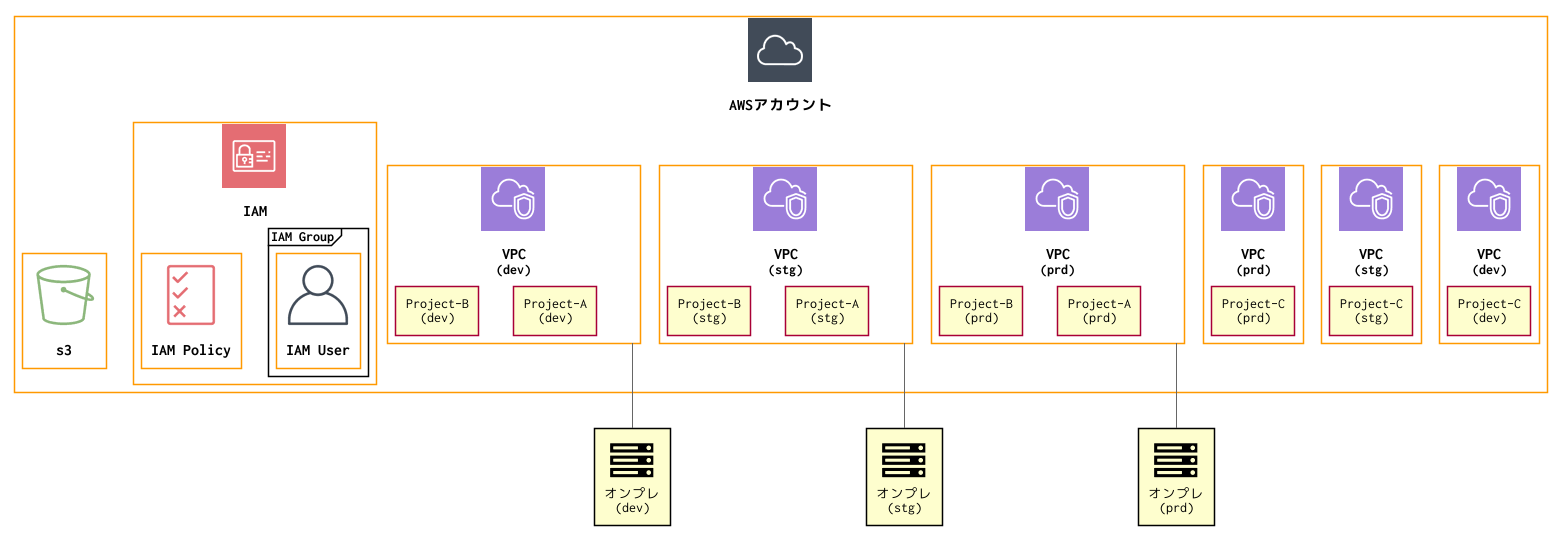

The diagram above was rendered by PlantUML. Its source (embedded in the PNG):
@startuml
skinparam defaultFontName Ricty Diminished

skinparam shadowing false





skinparam defaultTextAlignment center

skinparam wrapWidth 200
skinparam maxMessageSize 150

skinparam rectangle {
    StereotypeFontSize 12
}

skinparam Arrow {
    Color #666666
    FontColor #666666
    FontSize 12
}









sprite $User [64x64/16z] {
jPO7elGW28GH4vKozp_kNxRmMehXxNvRKqR6g0YzbVAFj7OTQkwcOqsqmSCH-E2BiRi3S1rZYDx-zal15O0-RVDwEoppSWDieK-i1XXVaCktQ4K0ctIWmA0V
220qGzk-iIYmqZd5uPj6sM5puHjjqgSC6ApiEbCwWu5EEupesJuhi2Ik1HtE1zuQdJ1WvM1eEfqWC3hGZpV4J_K___ppuoyJuq-Qc7-9-PzRV-MDwp-GNFu9
oaR-OuqCdCo_ytAgWbl-Pxh1pG10wkIsftZW9cE8EMx4Zh97E8LhUxGIodOxjfKEOG7W_MQyDZ7_Xqcx7NDt0C97mHtmNYWepENRhkhx5dgqV-YlqoP5el4J
Yr9sv5Rfb6hR3GYWF5iSo5RVhSpFx_upDHbVgI_MxslRAqrJ_LkMbQsaCvyZbZYSHO250Wqxix13FuVlT94U1Y9yra051brc03MiLBfCZKuRZAuHijZn4dI0
OrTDi03hN5LrN8qeZ58OzFuZb49WOIF1hUDH52Nehz8tIj5UfTUUGkzw84yX8l4qGlyfQUZt_0K
}

skinparam rectangle<<User>> {
    BackgroundColor #FFFFFF
    BorderColor #FF9900
}
skinparam participant<<User>> {
    BackgroundColor #FFFFFF
    BorderColor #FF9900
}
sprite $IAMResource [64x64/16z] {
xTK5ejim54JH4JmQxt-_jS8SMMq_weHZNpEGdAPfijp9-8W3gGlWV40XZ0uKwEDUsKNVzIPLB4PxosYIZlK653MhW8pqaOwB0VX0RoZS4zI1_ZpGlqXlvI18
BRwbNxWI77Zx_heF5uZl6Ke4oTWxVEVBFkE6Rrl_X7efjTwbSJ9q_OpNVUPgON1fdtM_paqb0olhw3qZ6LUjPrZZ9DjdTFGPcbF4uoj5Hv_Ael1Z7tuIVNr1
JIdEwtzI-leeICuGoQstUg9zFHsoq871zQT1o30hWpqZoBR-c_labyhc_Y-FVvLwHM9R_q97Fth_6hz_Zj-_fscQ_W
}

skinparam rectangle<<IAMResource>> {
    BackgroundColor #FFFFFF
    BorderColor #FF9900
}
skinparam participant<<IAMResource>> {
    BackgroundColor #FFFFFF
    BorderColor #FF9900
}
sprite $IAMPermissions [64x64/16z] {
xTS7TWCn20HGeu0GS_y3vw7qDcj3Ui8hBhjVlPxUB-JiU4rRN13sakEYU95084pF30l4Coxn8aaIXf0NNi_tkdq_V-wrvpsyunrOKlMSSyyvzwQ47ti3b7Fk
5O0oplrj0fHplnFWdFkJSivzXiQIrlYNxlpv9NwiqV4Z45BsoM6b_3ddNXW_zhASy6C_0yxuSVw0KyxzJc1HplrEW7FkTmBM6RyozSVEltzlTsU6wSNzo-_U
cCNnx_i5n5Lr_Bia7_Nn7vHpdmampdt61B3g_M_8yA9F7fgDMFF9nsw3wlY9STk8jV6J_EvBPVpSAHcVD_z-_lsbVd-htn_xzzV-_RaVrm
}

skinparam rectangle<<IAMPermissions>> {
    BackgroundColor #FFFFFF
    BorderColor #FF9900
}
skinparam participant<<IAMPermissions>> {
    BackgroundColor #FFFFFF
    BorderColor #FF9900
}
sprite $Cloud [64x64/16z] {
xPG7SiKW30KN93uo8hd_RTCxnVXFfhDJ_JmhkXx-iDbiDjLByNglVAG84DJkAN4844LYW7XSrZF4_3PtDu5qSGetoD-A1VHI0GFx-LqYUa7tW3L9NlSJgTbE
WdjEQUKi7Bm95GcmT1QPr8O5K3E5SkOhHoyDzduoyMG9DUAzs3__dgqWX3fVtUDKBtE_46U7u8dv2Zr0kDNXu8Jay-CrXUWZlRLRYlGBL26jDGVjFeYZMVg8
6dh7cB2Hi7H98sNLByGs3DHLlnB-tu_ugk-z-Ulw_Xsz0pHarLToz-dcrU63TsFoaXu6ApMGuwp158NRg7A485CY11jNDmdCaLpd4_IMyitNncqscyqp
}

skinparam rectangle<<Cloud>> {
    BackgroundColor #FFFFFF
    BorderColor #FF9900
}
skinparam participant<<Cloud>> {
    BackgroundColor #FFFFFF
    BorderColor #FF9900
}
sprite $S3Bucket [64x64/16z] {
lLS7akCm33iMaS3_7toDayXAp5Y-ifYsHUm0BNtxZv32RJCrZqo01I0pt5HsR6qas233zPEnZkIC6J4A4JCNOcWJsVCPnTwB5lMe0uIVLE8exoONrV4Nniif
pPFKkY914hRy3PNL7YhNWmC16RV6F4Zgz4UEcnoneyaWRvCCpADzt3JteucHJBt3yE0nVotUs6xjGIu341OG9fVw2B2WnsQ4vSF7Q9IcvW_RjBNboInYFO2C
YE7s2ruAugAW89xMypUf23qGhZFYAG54VKp17kGyNELOyJfDFTbTQh-W9pjCLiPgJMCVIdhZRWks1XHq15uoxmi6ypGC23_xHxmeBecpu23dmPFpZRzL5wDL
RrzFGRfzAs3q_PmOJyhAgsDlvhb2NQLa4Rg4g-Dx193wDkGimzy-0LLG2yk7ycPTq6KWUS7Ou4mYI93qLS4Ng4OGOR-Z3PAsA7Xxyu7C8kS70bn_fL4nxofO
VTuI_ap1HaO02BqSOATUQHInXI0QHVRep-uFiCzrVu3Lw-WtulxoxV-ultpl4g0ljHzWt-f-AFlZtrTmlols2T1JtHe2j9s-Fy1UwhtR_KJ1s1xVVblt1vN4
pW04H4TB-7NrQFiKbs-GkYBcntS5aIStK97dxNDiR7UoURzXo0Kx-YieqZSPQZxY_Vtw1U_d-_W1
}

skinparam rectangle<<S3Bucket>> {
    BackgroundColor #FFFFFF
    BorderColor #FF9900
}
skinparam participant<<S3Bucket>> {
    BackgroundColor #FFFFFF
    BorderColor #FF9900
}
sprite $VPC [64x64/16z] {
xTPLWYCW48JXQeFkulxdNI7Z0qbOb_bUeZyMvR_emuVAthE-DMwAIQDuhWcW7k4AIECf1pmvLG1sd4loIUhX00rIVCdW1ta1-UOUHH-ih3jN7tmZ8Kq1MFAc
4gd5c82Q0fstzDLc4vABara9jDMeS-KZ4BnkE99R1UKDTgsdejMDD-xLtW5uNPaStdbDTu7qRQx9ZGhLI8vHiLjYW-xYPfYq5KSBBYboksPeL3N5tE3WIiAu
40A89vb9vhmLjPm6iHmLrZdctDfgiDlcRTpGbhqFfWCmmsMiG3kPtuS34e-hjyr4JDYwfpu77RBhAQXTpoUoxmEsw-kUdWghx-bB8P7rqb5F1jx8ivxLtFI5
EkYNVa8VwBnRmOOXduVJuIVzPS7-VC0n37NG6xBaiPZNH7YWmSVJEzFXeyDvO4wfy2BB8KL5yaJ0M0gO2IH7W_6C8Xw_nceqe7Yc19PaNNQ0pbEbB_vETVBS
wk_S-T_9NlodVFZm6G
}

skinparam rectangle<<VPC>> {
    BackgroundColor #FFFFFF
    BorderColor #FF9900
}
skinparam participant<<VPC>> {
    BackgroundColor #FFFFFF
    BorderColor #FF9900
}


hide stereotype





rectangle "<color:#232F3E><$Cloud></color>\n\n==AWSアカウント" <<Cloud>> as aws {
  rectangle "<color:#3F8624><$S3Bucket></color>\n\n==s3" <<S3Bucket>> as s3
  rectangle "<color:#693CC5><$VPC></color>\n\n==VPC\n(dev)" <<VPC>> as vpc_cn_dev {
    agent "Project-C\n(dev)"
  }
  rectangle "<color:#693CC5><$VPC></color>\n\n==VPC\n(stg)" <<VPC>> as vpc_cn_stg {
    agent "Project-C\n(stg)"
  }
  rectangle "<color:#693CC5><$VPC></color>\n\n==VPC\n(prd)" <<VPC>> as vpc_cn_prd {
    agent "Project-C\n(prd)"
  }
  rectangle "<color:#693CC5><$VPC></color>\n\n==VPC\n(dev)" <<VPC>> as vpc_dev {
    agent "Project-A\n(dev)"
    agent "Project-B\n(dev)"
  }
  rectangle "<color:#693CC5><$VPC></color>\n\n==VPC\n(stg)" <<VPC>> as vpc_stg {
    agent "Project-A\n(stg)"
    agent "Project-B\n(stg)"
  }
  rectangle "<color:#693CC5><$VPC></color>\n\n==VPC\n(prd)" <<VPC>> as vpc_prd {
    agent "Project-A\n(prd)"
    agent "Project-B\n(prd)"
  }
  rectangle "<color:#D6242D><$IAMResource></color>\n\n==IAM" <<IAMResource>> as iam {
    rectangle "<color:#D6242D><$IAMPermissions></color>\n\n==IAM Policy" <<IAMPermissions>> as iam_permissions
    frame "IAM Group" as iam_group {
      rectangle "<color:#232F3E><$User></color>\n\n==IAM User" <<User>> as iam_user
    }
  }
}



hide stereotype
sprite $server [48x48/16] {
000000000000000000000000000000000000000000000000
000000000000000000000000000000000000000000000000
000000000000000000000000000000000000000000000000
000000000000000000000000000000000000000000000000
000000000000000000000000000000000000000000000000
009BBBBBBBBBBBBBBBBBBBBBBBBBBBBBBBBBBBBBBBBBB400
00DFFFFFFFFFFFFFFFFFFFFFFFFFFFFFFFFFFFFFFFFFF500
00DFFFFFFFFFFFFFFFFFFFFFFFFFFFFFFFFFFFFE9BFFF500
00DFF8555555555555555555555556FFFFFFFFD1007FF500
00DFF3000000000000000000000001FFFFFFFF70000FF500
00DFF3000000000000000000000001FFFFFFFF80001FF500
00DFFB99999999999999999999999AFFFFFFFFF300AFF500
00DFFFFFFFFFFFFFFFFFFFFFFFFFFFFFFFFFFFFFDFFFF500
00DFFFFFFFFFFFFFFFFFFFFFFFFFFFFFFFFFFFFFFFFFF500
007888888888888888888888888888888888888888888300
000000000000000000000000000000000000000000000000
000000000000000000000000000000000000000000000000
005666666666666666666666666666666666666666666200
00DFFFFFFFFFFFFFFFFFFFFFFFFFFFFFFFFFFFFFFFFFF500
00DFFFFFFFFFFFFFFFFFFFFFFFFFFFFFFFFFFFFFFFFFF500
00DFFCAAAAAAAAAAAAAAAAAAAAAAABFFFFFFFFF501BFF500
00DFF3000000000000000000000001FFFFFFFF90001FF500
00DFF3000000000000000000000001FFFFFFFF70000FF500
00DFF7444444444444444444444445FFFFFFFFD0006FF500
00DFFFFFFFFFFFFFFFFFFFFFFFFFFFFFFFFFFFFD8AFFF500
00DFFFFFFFFFFFFFFFFFFFFFFFFFFFFFFFFFFFFFFFFFF500
00BDDDDDDDDDDDDDDDDDDDDDDDDDDDDDDDDDDDDDDDDDD400
000000000000000000000000000000000000000000000000
000000000000000000000000000000000000000000000000
000111111111111111111111111111111111111111111000
00DFFFFFFFFFFFFFFFFFFFFFFFFFFFFFFFFFFFFFFFFFF500
00DFFFFFFFFFFFFFFFFFFFFFFFFFFFFFFFFFFFFFFFFFF500
00DFFFFFFFFFFFFFFFFFFFFFFFFFFFFFFFFFFFFA46EFF500
00DFF3000000000000000000000001FFFFFFFFB0004FF500
00DFF3000000000000000000000001FFFFFFFF70000FF500
00DFF3000000000000000000000001FFFFFFFFA0003FF500
00DFFEDDDDDDDDDDDDDDDDDDDDDDDEFFFFFFFFF824DFF500
00DFFFFFFFFFFFFFFFFFFFFFFFFFFFFFFFFFFFFFFFFFF500
00DFFFFFFFFFFFFFFFFFFFFFFFFFFFFFFFFFFFFFFFFFF500
002333333333333333333333333333333333333333333100
000000000000000000000000000000000000000000000000
000000000000000000000000000000000000000000000000
000000000000000000000000000000000000000000000000
000000000000000000000000000000000000000000000000
000000000000000000000000000000000000000000000000
000000000000000000000000000000000000000000000000
000000000000000000000000000000000000000000000000
000000000000000000000000000000000000000000000000
}


skinparam folderBackgroundColor<<FA SERVER>> White

rectangle "<color:black><$server></color>\r オンプレ\n(dev)" as web_dev <<FA SERVER>>
rectangle "<color:black><$server></color>\r オンプレ\n(stg)" as web_stg <<FA SERVER>>
rectangle "<color:black><$server></color>\r オンプレ\n(prd)" as web_prd <<FA SERVER>>

vpc_dev -- web_dev
vpc_stg -- web_stg
vpc_prd -- web_prd
@enduml